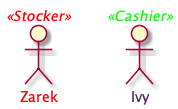

The diagram above was rendered by PlantUML. Its source (embedded in the PNG):
@startuml
'Example: Actor Text Color

'Create an actor with a text_color.
'Assign a stereotype.
actor Zarek <<Stocker>> #text:red

'Create an actor and use markup for color.
'Change the text_color to a different color than the name.
'Assign a stereotype.
:<font color=561D5E>Ivy</font>: <<Cashier>> #text:00FF00

@enduml